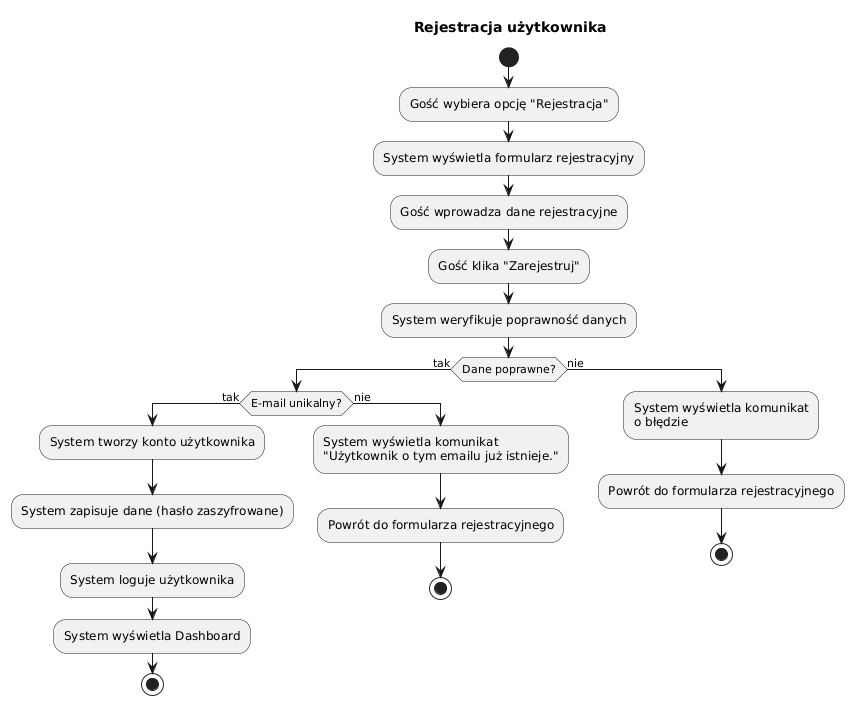

The diagram above was rendered by PlantUML. Its source (embedded in the PNG):
@startuml
title Diagram aktywności - Rejestracja użytkownika (UC-001)

start

:Gość wybiera opcję "Rejestracja";
:System wyświetla formularz rejestracyjny;
:Gość wprowadza dane rejestracyjne;
:Gość klika "Zarejestruj";

:System weryfikuje poprawność danych;

if (Dane poprawne?) then (tak)
    if (E-mail unikalny?) then (tak)
        :System tworzy konto użytkownika;
        :System zapisuje dane (hasło zaszyfrowane);
        :System loguje użytkownika;
        :System wyświetla Dashboard;
        stop
    else (nie)
        :System wyświetla komunikat\n"Użytkownik o tym emailu już istnieje.";
        :Powrót do formularza rejestracyjnego;
        stop
    endif
else (nie)
    :System wyświetla komunikat\no błędzie;
    :Powrót do formularza rejestracyjnego;
    stop
endif
@enduml